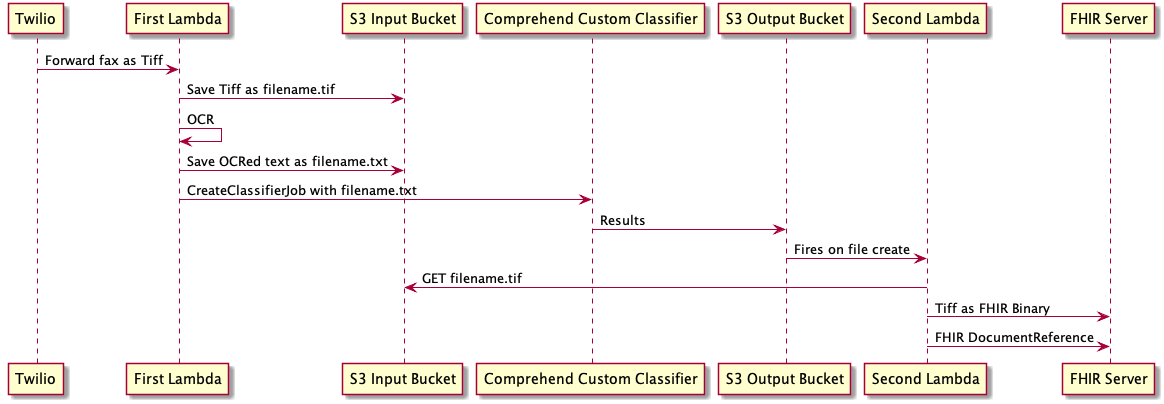

The diagram above was rendered by PlantUML. Its source (embedded in the PNG):
@startuml
Twilio -> "First Lambda": Forward fax as Tiff
"First Lambda" -> "S3 Input Bucket": Save Tiff as filename.tif
"First Lambda" -> "First Lambda": OCR
"First Lambda" -> "S3 Input Bucket": Save OCRed text as filename.txt
"First Lambda" -> "Comprehend Custom Classifier": CreateClassifierJob with filename.txt
"Comprehend Custom Classifier" -> "S3 Output Bucket": Results
"S3 Output Bucket" -> "Second Lambda": Fires on file create
"Second Lambda" -> "S3 Input Bucket": GET filename.tif
"Second Lambda" -> "FHIR Server": Tiff as FHIR Binary
"Second Lambda" -> "FHIR Server": FHIR DocumentReference
@enduml